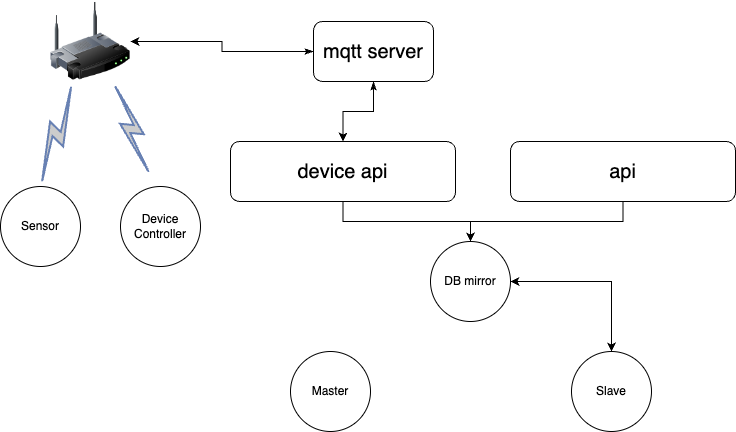

The diagram above was exported from draw.io. Its source (the exported page's mxGraphModel, read from the mxfile embedded in the PNG):
<mxGraphModel dx="954" dy="573" grid="1" gridSize="10" guides="1" tooltips="1" connect="1" arrows="1" fold="1" page="1" pageScale="1" pageWidth="826" pageHeight="1169" background="none" math="0" shadow="0">
  <root>
    <mxCell id="0" />
    <mxCell id="1" parent="0" />
    <mxCell id="327" value="" style="image;html=1;labelBackgroundColor=#ffffff;image=img/lib/clip_art/networking/Wireless_Router_128x128.png;rounded=1;shadow=0;comic=0;strokeWidth=2;fontSize=22" vertex="1" parent="1">
      <mxGeometry x="150" y="90" width="80" height="80" as="geometry" />
    </mxCell>
    <mxCell id="328" value="" style="html=1;fillColor=#CCCCCC;strokeColor=#6881B3;gradientColor=none;gradientDirection=north;strokeWidth=2;shape=mxgraph.networks.comm_link_edge;html=1;labelBackgroundColor=none;endArrow=none;fontFamily=Verdana;fontSize=22;fontColor=#000000;" edge="1" parent="1" target="327">
      <mxGeometry width="100" height="100" relative="1" as="geometry">
        <mxPoint x="140" y="275" as="sourcePoint" />
        <mxPoint x="160" y="143.0434782608695" as="targetPoint" />
        <Array as="points">
          <mxPoint x="130" y="265" />
        </Array>
      </mxGeometry>
    </mxCell>
    <mxCell id="329" value="" style="html=1;fillColor=#CCCCCC;strokeColor=#6881B3;gradientColor=none;gradientDirection=north;strokeWidth=2;shape=mxgraph.networks.comm_link_edge;html=1;labelBackgroundColor=none;endArrow=none;fontFamily=Verdana;fontSize=22;fontColor=#000000;" edge="1" parent="1" target="327">
      <mxGeometry width="100" height="100" relative="1" as="geometry">
        <mxPoint x="250" y="265" as="sourcePoint" />
        <mxPoint x="170" y="153.0434782608695" as="targetPoint" />
        <Array as="points">
          <mxPoint x="250" y="235" />
        </Array>
      </mxGeometry>
    </mxCell>
    <mxCell id="330" value="Sensor" style="ellipse;whiteSpace=wrap;html=1;aspect=fixed;" vertex="1" parent="1">
      <mxGeometry x="100" y="275" width="80" height="80" as="geometry" />
    </mxCell>
    <mxCell id="331" value="Device&lt;br&gt;Controller" style="ellipse;whiteSpace=wrap;html=1;aspect=fixed;" vertex="1" parent="1">
      <mxGeometry x="220" y="275" width="80" height="80" as="geometry" />
    </mxCell>
    <mxCell id="332" style="edgeStyle=orthogonalEdgeStyle;rounded=0;orthogonalLoop=1;jettySize=auto;html=1;exitX=0;exitY=0.5;exitDx=0;exitDy=0;entryX=1;entryY=0.5;entryDx=0;entryDy=0;startArrow=classicThin;startFill=1;" edge="1" parent="1" source="334" target="327">
      <mxGeometry relative="1" as="geometry" />
    </mxCell>
    <mxCell id="333" style="edgeStyle=orthogonalEdgeStyle;rounded=0;orthogonalLoop=1;jettySize=auto;html=1;exitX=0.5;exitY=1;exitDx=0;exitDy=0;entryX=0.5;entryY=0;entryDx=0;entryDy=0;startArrow=classicThin;startFill=1;" edge="1" parent="1" source="334" target="336">
      <mxGeometry relative="1" as="geometry" />
    </mxCell>
    <mxCell id="334" value="mqtt server" style="rounded=1;whiteSpace=wrap;html=1;fontSize=20;" vertex="1" parent="1">
      <mxGeometry x="413" y="110" width="120" height="60" as="geometry" />
    </mxCell>
    <mxCell id="335" style="edgeStyle=orthogonalEdgeStyle;rounded=0;orthogonalLoop=1;jettySize=auto;html=1;" edge="1" parent="1" source="336" target="342">
      <mxGeometry relative="1" as="geometry" />
    </mxCell>
    <mxCell id="336" value="device api" style="rounded=1;whiteSpace=wrap;html=1;fontSize=20;" vertex="1" parent="1">
      <mxGeometry x="330" y="230" width="225" height="60" as="geometry" />
    </mxCell>
    <mxCell id="337" style="edgeStyle=orthogonalEdgeStyle;rounded=0;orthogonalLoop=1;jettySize=auto;html=1;entryX=0.5;entryY=0;entryDx=0;entryDy=0;" edge="1" parent="1" source="338" target="342">
      <mxGeometry relative="1" as="geometry" />
    </mxCell>
    <mxCell id="338" value="api" style="rounded=1;whiteSpace=wrap;html=1;fontSize=20;" vertex="1" parent="1">
      <mxGeometry x="610" y="230" width="225" height="60" as="geometry" />
    </mxCell>
    <mxCell id="339" value="Master" style="ellipse;whiteSpace=wrap;html=1;aspect=fixed;" vertex="1" parent="1">
      <mxGeometry x="390" y="440" width="80" height="80" as="geometry" />
    </mxCell>
    <mxCell id="340" value="Slave" style="ellipse;whiteSpace=wrap;html=1;aspect=fixed;" vertex="1" parent="1">
      <mxGeometry x="671" y="440" width="80" height="80" as="geometry" />
    </mxCell>
    <mxCell id="341" style="edgeStyle=orthogonalEdgeStyle;rounded=0;orthogonalLoop=1;jettySize=auto;html=1;entryX=0.5;entryY=0;entryDx=0;entryDy=0;startArrow=classic;startFill=1;" edge="1" parent="1" source="342" target="340">
      <mxGeometry relative="1" as="geometry" />
    </mxCell>
    <mxCell id="342" value="DB mirror" style="ellipse;whiteSpace=wrap;html=1;aspect=fixed;" vertex="1" parent="1">
      <mxGeometry x="530" y="330" width="80" height="80" as="geometry" />
    </mxCell>
  </root>
</mxGraphModel>